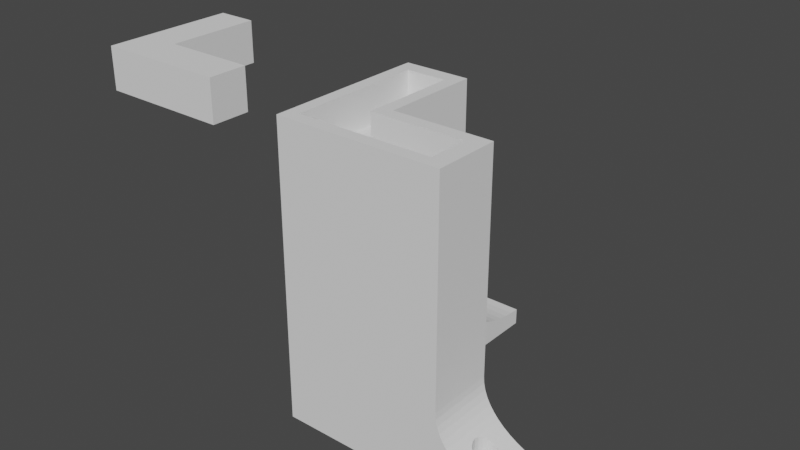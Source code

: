# Source: leg.blend  (saved by Blender 2.93.20; exported with 4.5.12 LTS)
import bpy
from mathutils import Matrix  # noqa: F401  (used for matrix-valued properties, if any)

bpy.ops.wm.read_factory_settings(use_empty=True)
scene = bpy.context.scene
scene.name = 'Scene'

# ---- world
world_world = bpy.data.worlds.new('World'); scene.world = world_world
world_world.use_nodes = True; world_world.node_tree.nodes.clear()
_N = world_world.node_tree.nodes; _L = world_world.node_tree.links
n0 = _N.new('ShaderNodeOutputWorld'); n0.name = 'World Output'; n0.location = (300, 300)
n1 = _N.new('ShaderNodeBackground'); n1.name = 'Background'; n1.location = (10, 300)
n1.inputs[0].default_value = (0.05088, 0.05088, 0.05088, 1.0)
_L.new(n1.outputs[0], n0.inputs[0])
n0.is_active_output = True
world_world.color = (0.05088, 0.05088, 0.05088)
world_world.use_sun_shadow = False
world_world.sun_shadow_jitter_overblur = 0.0

# ---- meshes
me_legs_a30_for_2020 = bpy.data.meshes.new('Legs_A30_for_2020')
me_legs_a30_for_2020.from_pydata([(-38.0, 24.29, 5.859), (-45.77, 24.38, 5.844), (-45.87, 24.29, 5.859), (7.857, -27.0, 7.36), (10.52, -47.0, 6.52), (10.52, -27.0, 6.52), (7.857, -47.0, 7.36), (-50.13, 24.29, 5.859), (-50.23, 24.38, 5.844), (-58.0, 24.29, 5.859), (-50.62, 25.15, 5.716), (-50.47, 27.15, 5.382), (-58.0, 27.15, 5.382), (-50.62, 26.85, 5.432), (-45.25, 26.0, 5.574), (-38.0, 27.15, 5.382), (-45.38, 26.85, 5.432), (-45.53, 27.15, 5.382), (-45.38, 25.15, 5.716), (-50.75, 26.0, 5.574), (-47.15, 23.38, 5.999), (-46.76, 22.19, 5.999), (-46.52, 23.7, 5.999), (11.76, -39.35, 6.224), (12.65, -40.24, 6.013), (11.19, -38.24, 6.359), (11.0, -37.0, 6.406), (12.65, -33.76, 6.013), (11.76, -34.65, 6.224), (12.7, -33.73, 5.999), (-48.0, 22.0, 5.999), (-48.0, 23.25, 5.999), (-48.85, 23.38, 5.999), (-49.48, 23.7, 5.999), (-49.24, 22.19, 5.999), (-50.35, 22.76, 5.999), (-45.65, 22.76, 5.999), (13.29, -47.0, 5.859), (13.29, -39.13, 5.859), (12.7, -40.27, 5.999), (12.7, -38.48, 5.999), (12.77, -38.62, 5.982), (-45.77, 24.38, 0.0), (-46.38, 23.77, 0.0), (12.7, -35.52, 5.999), (12.77, -35.38, 5.982), (13.29, -34.87, 5.859), (13.29, -27.0, 5.859), (-49.62, 23.77, 0.0), (-49.62, 23.77, 5.982), (-48.85, 23.38, 0.0), (11.19, -35.76, 6.359), (12.65, -40.24, 5.999), (11.76, -39.35, 5.999), (11.19, -38.24, 5.999), (11.0, -37.0, 5.999), (11.19, -35.76, 5.999), (11.76, -34.65, 5.999), (12.65, -33.76, 5.999), (-38.0, -27.0, 89.83), (-38.0, 2.998, 25.0), (-38.0, 2.998, 89.83), (-38.0, 2.998, 25.0), (-38.0, 3.142, 23.04), (-38.0, 4.289, 19.19), (-38.0, -27.0, 0.0), (-38.0, 5.281, 17.35), (-38.0, 3.574, 21.1), (12.38, -37.85, 5.999), (-38.0, 6.54, 15.57), (3.353, -33.76, 9.347), (2.237, -33.19, 5.999), (3.353, -33.76, 5.999), (5.003, -37.0, 8.532), (4.807, -35.76, 5.999), (5.003, -37.0, 5.999), (4.238, -39.35, 8.91), (4.807, -38.24, 8.629), (4.238, -39.35, 5.999), (3.353, -40.24, 5.999), (11.0, -47.0, 0.0), (13.38, -39.23, 0.0), (14.15, -39.62, 0.0), (12.77, -38.62, 0.0), (17.75, -37.0, 0.0), (22.0, -47.0, 0.0), (17.62, -37.85, 0.0), (17.23, -38.62, 0.0), (16.62, -39.23, 0.0), (15.85, -39.62, 0.0), (13.38, -34.77, 0.0), (12.25, -27.0, 0.0), (14.15, -34.38, 0.0), (-38.0, 8.054, 13.89), (15.0, -34.25, 0.0), (15.85, -34.38, 0.0), (-38.0, 9.808, 12.31), (-38.0, 11.78, 10.86), (16.62, -34.77, 0.0), (22.0, -27.0, 0.0), (17.23, -35.38, 0.0), (17.62, -36.15, 0.0), (-38.0, 13.97, 9.538), (-38.0, 33.0, 0.0), (-38.0, 21.52, 6.52), (-38.0, 16.33, 8.369), (-38.0, 18.86, 7.36), (-38.0, 30.06, 5.094), (1.0, -41.0, 10.73), (2.237, -40.81, 9.979), (1.0, -41.0, 5.999), (14.15, -39.62, 5.716), (13.38, -39.23, 5.844), (15.0, -39.75, 5.574), (16.15, -47.0, 5.382), (15.85, -39.62, 5.432), (-38.0, 33.0, 4.998), (14.15, -34.38, 5.716), (13.38, -34.77, 5.844), (16.15, -27.0, 5.382), (15.0, -34.25, 5.574), (16.15, -34.53, 5.382), (15.85, -34.38, 5.432), (16.15, -39.47, 5.382), (-48.85, 28.62, 5.237), (-58.0, 30.06, 5.094), (-49.62, 28.23, 5.275), (-48.0, 28.75, 5.223), (-50.23, 27.62, 5.336), (-45.77, 27.62, 5.336), (-47.15, 28.62, 5.237), (-46.38, 28.23, 5.275), (-46.38, 23.77, 5.982), (-47.15, 23.38, 0.0), (12.25, -37.0, 5.999), (12.38, -36.15, 5.999), (12.77, -35.38, 0.0), (12.38, -36.15, 0.0), (-50.62, 26.85, 0.0), (-45.38, 26.85, 0.0), (4.238, -34.65, 5.999), (4.238, -34.65, 8.91), (3.617, -37.85, 0.0), (15.0, -39.75, 0.0), (4.807, -38.24, 5.999), (12.25, -37.0, 0.0), (3.617, -36.15, 0.0), (12.38, -37.85, 0.0), (3.752, -37.0, 0.0), (-58.0, -47.0, 0.0), (-0.617, -39.23, 0.0), (0.15, -39.62, 0.0), (-1.226, -38.62, 0.0), (-1.617, -37.85, 0.0), (-58.0, 33.0, 4.998), (-58.0, 33.0, 0.0), (-58.0, 2.998, 25.0), (-58.0, 2.998, 89.83), (-58.0, 2.998, 25.0), (-58.0, 3.142, 23.04), (-58.0, 3.574, 21.1), (16.62, -39.23, 5.336), (19.06, -47.0, 5.094), (17.23, -38.62, 5.275), (19.06, -27.0, 5.094), (17.75, -37.0, 5.223), (17.62, -36.15, 5.237), (17.23, -35.38, 5.275), (16.62, -34.77, 5.336), (17.62, -37.85, 5.237), (-46.38, 9.774, 5.999), (-45.65, 8.762, 5.999), (-45.77, 10.38, 5.999), (-50.23, 10.38, 5.999), (-50.35, 8.762, 5.999), (-49.62, 9.774, 5.999), (2.617, -39.23, 0.0), (3.226, -38.62, 0.0), (1.85, -39.62, 0.0), (-45.38, 12.85, 5.999), (-44.19, 13.24, 5.999), (-45.77, 13.62, 5.999), (-44.19, 10.76, 5.999), (-44.0, 12.0, 5.999), (-45.25, 12.0, 5.999), (-46.38, 14.23, 5.999), (-45.65, 15.24, 5.999), (-48.85, 14.62, 5.999), (-48.0, 14.75, 5.999), (-49.24, 15.81, 5.999), (-50.35, 15.24, 5.999), (-49.62, 14.23, 5.999), (-51.24, 14.35, 5.999), (-50.23, 13.62, 5.999), (-46.76, 15.81, 5.999), (-47.15, 14.62, 5.999), (-48.0, 16.0, 5.999), (-44.76, 14.35, 5.999), (-45.38, 11.15, 5.999), (-47.15, 9.383, 5.999), (-46.76, 8.193, 5.999), (-44.76, 9.647, 5.999), (-50.62, 11.15, 5.999), (-51.81, 10.76, 5.999), (-49.24, 8.193, 5.999), (-58.0, 4.289, 19.19), (-48.0, 7.998, 5.999), (-48.0, 9.248, 5.999), (-48.85, 9.383, 5.999), (-58.0, 5.281, 17.35), (-58.0, 6.54, 15.57), (-52.0, 12.0, 5.999), (-50.75, 12.0, 5.999), (-50.62, 12.85, 5.999), (-51.81, 13.24, 5.999), (-51.24, 9.647, 5.999), (-58.0, 8.054, 13.89), (-48.36, 8.054, 13.89), (-48.0, 7.998, 13.95), (-47.64, 8.054, 13.89), (2.617, -39.23, 5.999), (3.226, -38.62, 5.999), (2.237, -40.81, 5.999), (1.0, -39.75, 5.999), (-46.76, 8.193, 13.76), (1.0, -33.0, 5.999), (-0.237, -33.19, 5.999), (1.0, -34.25, 5.999), (-50.62, 11.15, 0.0), (-50.75, 12.0, 0.0), (3.226, -35.38, 5.999), (2.617, -34.77, 5.999), (3.617, -36.15, 5.999), (1.85, -34.38, 5.999), (3.752, -37.0, 5.999), (3.617, -37.85, 5.999), (-50.35, 8.762, 13.25), (-49.24, 8.193, 13.76), (-51.24, 9.647, 12.46), (-51.32, 9.808, 12.31), (1.85, -39.62, 5.999), (0.15, -39.62, 5.999), (-0.237, -40.81, 5.999), (-58.0, 9.808, 12.31), (-47.15, 14.62, 0.0), (-46.38, 14.23, 0.0), (-8.002, -27.0, 89.83), (-8.002, -27.0, 25.0), (-45.65, 8.762, 13.25), (-8.002, -27.0, 25.0), (-7.858, -27.0, 23.04), (-44.68, 9.808, 12.31), (-44.76, 9.647, 12.46), (-7.426, -27.0, 21.1), (-6.711, -27.0, 19.19), (-5.719, -27.0, 17.35), (-4.46, -27.0, 15.57), (-2.946, -27.0, 13.89), (1.85, -34.38, 0.0), (-1.192, -27.0, 12.31), (0.785, -27.0, 10.86), (22.0, -47.0, 4.998), (22.0, -27.0, 4.998), (-50.23, 24.38, 0.0), (2.967, -27.0, 9.538), (-50.75, 26.0, 0.0), (-58.0, 11.78, 10.86), (-51.97, 11.78, 10.86), (5.332, -27.0, 8.369), (-44.19, 10.76, 11.61), (-44.03, 11.78, 10.86), (-45.25, 26.0, 0.0), (-51.81, 10.76, 11.61), (-8.002, -47.0, 25.0), (-8.002, -47.0, 89.83), (-8.002, -47.0, 25.0), (-0.617, -34.77, 0.0), (0.15, -34.38, 0.0), (-7.858, -47.0, 23.04), (-7.426, -47.0, 21.1), (1.0, -34.25, 0.0), (-6.711, -47.0, 19.19), (-5.719, -47.0, 17.35), (2.617, -34.77, 0.0), (3.226, -35.38, 0.0), (-4.46, -47.0, 15.57), (-3.003, -37.0, 13.95), (-2.946, -37.36, 13.89), (1.0, -39.75, 0.0), (-1.226, -35.38, 0.0), (-1.617, -36.15, 0.0), (-1.752, -37.0, 0.0), (-2.946, -36.64, 13.89), (-2.946, -47.0, 13.89), (-45.77, 13.62, 0.0), (-52.0, 22.0, 0.0), (-50.62, 25.15, 0.0), (-2.238, -39.35, 13.25), (-2.807, -38.24, 13.76), (-2.238, -34.65, 13.25), (-2.807, -35.76, 13.76), (-1.353, -33.76, 12.46), (-44.0, 12.0, 10.73), (-44.19, 13.24, 9.979), (-1.192, -33.68, 12.31), (-44.57, 13.97, 9.538), (-48.85, 28.62, 0.0), (-49.62, 28.23, 0.0), (-51.81, 13.24, 9.979), (-58.0, 13.97, 9.538), (-52.0, 12.0, 10.73), (-51.43, 13.97, 9.538), (-47.15, 28.62, 0.0), (-48.0, 28.75, 0.0), (-45.77, 27.62, 0.0), (-46.38, 28.23, 0.0), (-45.38, 25.15, 0.0), (-1.353, -40.24, 12.46), (-1.192, -40.32, 12.31), (-1.192, -47.0, 12.31), (-50.23, 27.62, 0.0), (-2.238, -39.35, 5.999), (-2.807, -38.24, 5.999), (-3.003, -37.0, 5.999), (-2.807, -35.76, 5.999), (-46.38, 9.774, 0.0), (-45.77, 10.38, 0.0), (-58.0, 2.998, 0.0), (-50.23, 10.38, 0.0), (-49.62, 9.774, 0.0), (-49.62, 14.23, 0.0), (-48.85, 14.62, 0.0), (-45.38, 12.85, 0.0), (0.785, -33.03, 10.86), (-0.237, -33.19, 11.61), (-48.0, 14.75, 0.0), (-48.0, 23.25, 0.0), (-0.237, -40.81, 11.61), (-45.38, 11.15, 0.0), (-45.25, 12.0, 0.0), (-50.35, 15.24, 8.91), (-58.0, 16.33, 8.369), (-51.24, 14.35, 9.347), (-48.85, 9.383, 0.0), (-47.15, 9.383, 0.0), (-50.23, 13.62, 0.0), (-50.62, 12.85, 0.0), (-48.0, 9.248, 0.0), (-49.24, 15.81, 8.629), (-58.0, -47.0, 89.83), (-45.65, 15.24, 8.91), (-44.76, 14.35, 9.347), (-48.0, 16.0, 8.532), (-46.76, 15.81, 8.629), (0.785, -47.0, 10.86), (2.967, -47.0, 9.538), (5.332, -47.0, 8.369), (-58.0, 18.86, 7.36), (-58.0, 21.52, 6.52), (-1.752, -37.0, 5.999), (-1.226, -35.38, 5.999), (0.15, -34.38, 5.999), (0.785, -40.97, 10.86), (-1.353, -40.24, 5.999), (-0.617, -39.23, 5.999), (-1.226, -38.62, 5.999), (-1.353, -33.76, 5.999), (-48.0, 22.0, 6.406), (-46.76, 22.19, 6.359), (-2.238, -34.65, 5.999), (-51.24, 23.65, 6.013), (-51.27, 23.7, 5.999), (-44.73, 23.7, 5.999), (-44.76, 23.65, 6.013), (-45.65, 22.76, 6.224), (-49.24, 22.19, 6.359), (-50.35, 22.76, 6.224), (-44.76, 23.65, 5.999), (-51.24, 23.65, 5.999), (-0.617, -34.77, 5.999), (-1.617, -37.85, 5.999), (-1.617, -36.15, 5.999), (2.967, -40.43, 9.538), (1.0, -33.0, 10.73), (2.967, -33.57, 9.538), (2.237, -33.19, 9.979), (3.353, -40.24, 9.347), (4.807, -35.76, 8.629), (-41.9, -30.9, 78.62), (-41.9, -1.576, 78.62), (-54.22, -1.576, 78.62), (-13.28, -30.9, 78.62), (-13.28, -43.22, 78.62), (-54.22, -43.22, 78.62), (-54.22, -43.22, 89.83), (-41.9, -30.9, 89.83), (-41.9, -26.59, 89.83), (-13.28, -43.22, 89.83), (-13.28, -30.9, 89.83), (-54.22, -1.576, 89.83), (-41.9, -1.576, 89.83)], [], [(0, 1, 2), (3, 4, 5), (3, 6, 4), (7, 8, 9), (10, 9, 8), (11, 12, 13), (14, 15, 16), (17, 16, 15), (18, 0, 14), (15, 14, 0), (12, 9, 19), (19, 13, 12), (10, 19, 9), (20, 21, 22), (23, 4, 24), (25, 4, 23), (26, 4, 25), (27, 5, 28), (29, 5, 27), (30, 21, 31), (32, 33, 34), (35, 34, 33), (31, 32, 34), (34, 30, 31), (20, 31, 21), (36, 22, 21), (37, 38, 39), (40, 39, 41), (41, 39, 38), (42, 43, 1), (44, 45, 29), (45, 46, 29), (47, 29, 46), (5, 29, 47), (48, 49, 50), (37, 39, 4), (51, 5, 26), (51, 28, 5), (4, 26, 5), (24, 4, 39), (39, 52, 24), (24, 53, 23), (52, 53, 24), (53, 54, 23), (55, 26, 25), (56, 51, 55), (26, 55, 51), (51, 56, 28), (57, 28, 56), (27, 28, 57), (27, 58, 29), (59, 60, 61), (62, 60, 63), (64, 65, 66), (67, 65, 64), (39, 40, 52), (68, 54, 40), (69, 66, 65), (70, 71, 72), (73, 74, 75), (76, 77, 78), (78, 79, 76), (80, 81, 82), (83, 81, 80), (84, 85, 86), (86, 85, 87), (88, 85, 89), (90, 91, 92), (93, 69, 65), (94, 91, 95), (96, 93, 65), (96, 65, 97), (98, 99, 100), (99, 101, 100), (102, 97, 65), (15, 0, 103), (104, 65, 0), (103, 0, 65), (105, 102, 65), (106, 105, 65), (104, 106, 65), (107, 15, 103), (108, 109, 110), (37, 111, 112), (37, 112, 38), (113, 114, 115), (116, 107, 103), (63, 65, 67), (63, 60, 65), (59, 65, 60), (117, 47, 118), (46, 118, 47), (119, 47, 120), (121, 119, 122), (122, 119, 120), (117, 120, 47), (123, 115, 114), (37, 114, 113), (37, 113, 111), (25, 23, 54), (124, 125, 126), (25, 54, 55), (127, 125, 124), (128, 126, 125), (58, 27, 57), (15, 107, 17), (52, 40, 53), (129, 17, 107), (130, 107, 127), (131, 107, 130), (129, 107, 131), (125, 127, 107), (12, 11, 125), (128, 125, 11), (57, 44, 58), (132, 2, 43), (2, 1, 43), (22, 132, 133), (134, 135, 56), (135, 44, 56), (57, 56, 44), (29, 58, 44), (55, 54, 134), (56, 55, 134), (68, 134, 54), (53, 40, 54), (32, 31, 50), (32, 50, 33), (81, 112, 111), (49, 48, 7), (81, 83, 112), (38, 112, 83), (136, 45, 137), (13, 138, 11), (45, 136, 46), (129, 139, 17), (140, 141, 72), (98, 95, 99), (95, 91, 99), (92, 91, 94), (101, 99, 84), (85, 84, 99), (80, 142, 83), (82, 143, 80), (85, 80, 143), (143, 89, 85), (88, 87, 85), (73, 75, 144), (91, 90, 136), (137, 145, 146), (83, 142, 147), (148, 146, 145), (149, 150, 151), (152, 149, 153), (136, 137, 146), (154, 116, 155), (103, 155, 116), (60, 156, 157), (60, 157, 61), (156, 60, 62), (156, 62, 158), (62, 63, 159), (62, 159, 158), (159, 63, 67), (159, 67, 160), (161, 123, 162), (163, 161, 162), (114, 162, 123), (162, 164, 165), (166, 164, 167), (167, 164, 168), (168, 164, 121), (166, 165, 164), (169, 162, 165), (169, 163, 162), (119, 121, 164), (170, 171, 172), (41, 147, 40), (68, 145, 134), (173, 174, 175), (161, 89, 123), (176, 177, 80), (178, 176, 80), (134, 145, 135), (137, 135, 145), (135, 137, 44), (117, 92, 120), (179, 180, 181), (122, 95, 121), (182, 183, 184), (185, 181, 186), (187, 188, 189), (190, 191, 189), (187, 189, 191), (192, 193, 190), (186, 194, 185), (195, 185, 194), (188, 195, 194), (194, 196, 188), (196, 189, 188), (197, 181, 180), (186, 181, 197), (179, 184, 180), (183, 180, 184), (182, 184, 198), (182, 198, 172), (199, 200, 170), (182, 172, 201), (202, 203, 173), (204, 175, 174), (160, 67, 64), (160, 64, 205), (204, 206, 207), (207, 208, 204), (175, 204, 208), (206, 200, 207), (199, 207, 200), (171, 170, 200), (201, 172, 171), (205, 64, 66), (205, 66, 209), (69, 210, 66), (209, 66, 210), (211, 203, 212), (213, 193, 214), (192, 214, 193), (191, 190, 193), (212, 213, 214), (214, 211, 212), (202, 212, 203), (215, 173, 203), (174, 173, 215), (216, 210, 217), (218, 69, 219), (93, 219, 69), (218, 217, 210), (210, 69, 218), (220, 78, 221), (110, 222, 223), (93, 224, 219), (225, 226, 227), (228, 202, 173), (228, 229, 202), (230, 140, 231), (232, 74, 230), (72, 71, 231), (233, 231, 71), (227, 233, 71), (227, 71, 225), (234, 235, 144), (235, 221, 144), (78, 144, 221), (75, 74, 234), (144, 75, 234), (232, 234, 74), (140, 230, 74), (72, 231, 140), (236, 216, 237), (217, 237, 216), (238, 239, 216), (79, 220, 222), (78, 220, 79), (220, 240, 222), (240, 223, 222), (241, 242, 223), (243, 216, 239), (236, 238, 216), (244, 245, 195), (246, 247, 59), (248, 224, 93), (249, 250, 247), (96, 251, 93), (248, 93, 252), (252, 93, 251), (253, 254, 65), (255, 256, 65), (257, 65, 256), (233, 258, 231), (259, 260, 65), (257, 259, 65), (261, 262, 162), (164, 162, 262), (7, 48, 8), (8, 263, 10), (111, 113, 82), (111, 82, 81), (42, 1, 18), (260, 264, 65), (19, 265, 13), (119, 91, 47), (11, 138, 128), (266, 243, 267), (65, 264, 268), (164, 91, 119), (262, 99, 164), (5, 91, 3), (91, 164, 99), (16, 17, 139), (5, 47, 91), (269, 96, 270), (251, 96, 269), (97, 270, 96), (139, 271, 16), (272, 267, 243), (239, 272, 243), (65, 268, 91), (3, 91, 268), (247, 250, 65), (59, 247, 65), (203, 272, 215), (250, 253, 65), (254, 255, 65), (273, 247, 246), (273, 246, 274), (247, 273, 275), (247, 275, 249), (276, 65, 277), (278, 250, 249), (278, 249, 275), (279, 253, 250), (279, 250, 278), (280, 277, 91), (281, 254, 253), (281, 253, 279), (282, 255, 254), (282, 254, 281), (283, 91, 284), (285, 256, 255), (285, 255, 282), (146, 284, 91), (286, 285, 287), (283, 258, 91), (258, 280, 91), (65, 91, 277), (147, 142, 145), (148, 145, 142), (91, 136, 146), (237, 204, 236), (152, 150, 149), (149, 151, 80), (288, 178, 80), (177, 142, 80), (289, 65, 276), (290, 65, 289), (291, 153, 65), (149, 65, 153), (291, 65, 290), (288, 80, 151), (238, 215, 239), (269, 201, 251), (201, 171, 252), (292, 256, 286), (257, 256, 292), (256, 285, 286), (293, 287, 285), (171, 200, 248), (43, 42, 245), (294, 245, 42), (200, 206, 224), (295, 48, 50), (245, 244, 133), (295, 296, 263), (263, 48, 295), (293, 297, 298), (293, 298, 287), (299, 257, 300), (292, 300, 257), (301, 257, 299), (302, 102, 303), (244, 195, 188), (259, 257, 304), (305, 303, 102), (270, 97, 302), (102, 302, 97), (301, 304, 257), (155, 306, 307), (308, 309, 310), (311, 309, 308), (309, 266, 310), (267, 310, 266), (312, 313, 103), (236, 174, 238), (139, 314, 103), (314, 315, 103), (315, 312, 103), (155, 103, 313), (313, 306, 155), (125, 107, 116), (125, 116, 154), (103, 294, 316), (103, 316, 271), (271, 139, 103), (317, 293, 318), (297, 293, 317), (319, 318, 293), (272, 203, 267), (133, 43, 245), (42, 316, 294), (155, 307, 320), (155, 320, 138), (265, 296, 155), (295, 155, 296), (155, 138, 265), (20, 22, 133), (321, 322, 297), (302, 182, 270), (322, 323, 298), (252, 251, 201), (292, 323, 300), (324, 300, 323), (325, 326, 65), (300, 324, 299), (248, 252, 171), (18, 14, 316), (327, 228, 328), (328, 329, 327), (217, 206, 237), (19, 296, 265), (330, 295, 331), (138, 13, 265), (294, 103, 332), (260, 259, 333), (304, 334, 259), (334, 333, 259), (244, 335, 336), (50, 336, 335), (335, 331, 50), (295, 50, 331), (318, 319, 337), (65, 326, 338), (65, 338, 339), (332, 103, 339), (336, 133, 244), (65, 339, 103), (340, 341, 342), (327, 329, 343), (344, 325, 65), (295, 330, 345), (295, 345, 346), (229, 228, 327), (346, 229, 327), (108, 110, 242), (343, 65, 327), (343, 347, 65), (347, 344, 65), (348, 341, 340), (295, 346, 327), (155, 295, 327), (327, 65, 149), (349, 273, 274), (278, 275, 273), (336, 31, 133), (20, 133, 31), (31, 336, 50), (102, 105, 305), (285, 282, 149), (281, 149, 282), (293, 285, 149), (350, 351, 105), (271, 316, 14), (293, 149, 319), (341, 348, 352), (353, 105, 352), (353, 350, 105), (105, 341, 352), (115, 123, 89), (316, 42, 18), (351, 305, 105), (319, 149, 354), (89, 143, 115), (355, 354, 149), (309, 311, 341), (342, 341, 311), (10, 263, 296), (356, 355, 149), (149, 80, 356), (44, 137, 45), (10, 296, 19), (118, 46, 136), (4, 80, 37), (320, 128, 138), (356, 80, 6), (37, 80, 114), (162, 114, 85), (94, 120, 92), (128, 320, 126), (307, 126, 320), (261, 162, 85), (85, 114, 80), (120, 94, 122), (126, 307, 124), (306, 124, 307), (4, 6, 80), (168, 121, 95), (313, 127, 306), (124, 306, 127), (279, 149, 281), (279, 278, 149), (278, 273, 149), (349, 149, 273), (267, 203, 310), (313, 312, 127), (130, 127, 312), (312, 315, 130), (131, 130, 315), (315, 314, 131), (129, 131, 314), (308, 214, 311), (129, 314, 139), (14, 16, 271), (234, 232, 148), (142, 235, 234), (142, 234, 148), (183, 182, 302), (235, 142, 221), (177, 221, 142), (176, 220, 221), (176, 221, 177), (220, 176, 240), (178, 240, 176), (240, 178, 223), (173, 175, 328), (258, 233, 227), (197, 180, 351), (41, 38, 83), (219, 224, 206), (41, 83, 147), (218, 206, 217), (224, 248, 200), (294, 332, 179), (179, 332, 339), (184, 339, 198), (338, 198, 339), (341, 105, 357), (106, 357, 105), (198, 338, 172), (326, 172, 338), (170, 172, 325), (326, 325, 172), (344, 199, 325), (170, 325, 199), (199, 344, 347), (199, 347, 207), (207, 347, 208), (343, 208, 347), (329, 175, 343), (208, 343, 175), (239, 215, 272), (168, 95, 98), (329, 328, 175), (100, 167, 98), (173, 328, 228), (212, 202, 229), (214, 342, 311), (113, 143, 82), (213, 212, 229), (346, 213, 229), (179, 339, 184), (68, 40, 147), (213, 346, 193), (345, 193, 346), (68, 147, 145), (345, 330, 193), (191, 193, 330), (187, 191, 330), (331, 187, 330), (166, 101, 165), (188, 187, 335), (331, 335, 187), (84, 86, 165), (169, 165, 86), (244, 188, 335), (185, 195, 245), (163, 169, 87), (86, 87, 169), (185, 245, 181), (294, 181, 245), (161, 163, 88), (87, 88, 163), (294, 179, 181), (161, 88, 89), (113, 115, 143), (118, 136, 90), (92, 117, 90), (118, 90, 117), (358, 357, 104), (95, 122, 94), (106, 104, 357), (168, 98, 167), (167, 100, 166), (101, 166, 100), (84, 165, 101), (151, 241, 288), (359, 153, 291), (204, 237, 206), (215, 238, 174), (288, 223, 178), (359, 291, 290), (360, 290, 289), (360, 289, 276), (342, 192, 340), (280, 227, 277), (361, 277, 227), (108, 242, 362), (337, 362, 242), (189, 348, 190), (340, 190, 348), (280, 258, 227), (318, 337, 363), (231, 258, 283), (189, 352, 348), (284, 230, 283), (231, 283, 230), (232, 230, 146), (284, 146, 230), (182, 201, 269), (286, 287, 323), (146, 148, 232), (223, 288, 241), (241, 151, 150), (150, 364, 241), (218, 219, 206), (152, 365, 150), (304, 366, 334), (226, 334, 366), (317, 318, 363), (242, 363, 337), (194, 353, 352), (194, 186, 353), (321, 297, 317), (363, 321, 317), (350, 186, 197), (298, 297, 322), (180, 183, 303), (287, 298, 323), (286, 323, 292), (367, 104, 368), (369, 299, 324), (370, 371, 358), (9, 358, 371), (2, 372, 0), (373, 374, 104), (368, 104, 374), (299, 369, 301), (369, 366, 301), (104, 0, 372), (132, 372, 2), (372, 132, 22), (33, 49, 371), (7, 371, 49), (301, 366, 304), (9, 371, 7), (373, 104, 372), (375, 358, 367), (375, 376, 358), (104, 367, 358), (365, 321, 364), (376, 370, 358), (372, 377, 373), (323, 322, 359), (373, 36, 374), (377, 36, 373), (21, 368, 374), (21, 374, 36), (367, 368, 30), (21, 30, 368), (34, 375, 30), (367, 30, 375), (375, 34, 376), (35, 376, 34), (370, 376, 35), (378, 370, 35), (370, 378, 371), (22, 377, 372), (379, 369, 360), (361, 226, 379), (371, 378, 33), (22, 36, 377), (366, 379, 226), (361, 227, 226), (35, 33, 378), (43, 133, 132), (33, 50, 49), (321, 363, 364), (380, 322, 365), (363, 242, 364), (241, 364, 242), (110, 223, 242), (263, 8, 48), (381, 360, 324), (369, 324, 360), (369, 379, 366), (359, 381, 324), (324, 323, 359), (380, 359, 322), (321, 365, 322), (342, 214, 192), (190, 340, 192), (364, 150, 365), (196, 352, 189), (153, 380, 365), (153, 365, 152), (153, 359, 380), (194, 352, 196), (350, 353, 186), (290, 381, 359), (303, 305, 180), (302, 303, 183), (360, 381, 290), (276, 379, 360), (236, 204, 174), (277, 379, 276), (361, 379, 277), (337, 319, 362), (310, 203, 211), (214, 308, 211), (310, 211, 308), (269, 270, 182), (354, 362, 319), (354, 108, 362), (351, 350, 197), (305, 351, 180), (18, 1, 0), (108, 355, 109), (382, 109, 355), (260, 383, 264), (384, 264, 385), (385, 264, 383), (333, 383, 260), (355, 108, 354), (334, 226, 333), (222, 110, 109), (386, 356, 76), (355, 356, 382), (141, 268, 70), (387, 268, 141), (70, 268, 384), (73, 268, 387), (77, 356, 73), (76, 356, 77), (386, 382, 356), (356, 268, 73), (264, 384, 268), (333, 226, 383), (225, 385, 383), (385, 71, 384), (79, 386, 76), (222, 109, 382), (79, 222, 386), (382, 386, 222), (356, 3, 268), (6, 3, 356), (383, 226, 225), (71, 385, 225), (85, 99, 261), (262, 261, 99), (70, 384, 71), (70, 72, 141), (157, 156, 349), (74, 387, 140), (141, 140, 387), (158, 159, 156), (387, 74, 73), (144, 77, 73), (210, 149, 209), (144, 78, 77), (243, 327, 216), (266, 327, 243), (205, 209, 149), (216, 149, 210), (358, 327, 357), (9, 327, 358), (309, 327, 266), (12, 155, 9), (125, 155, 12), (357, 327, 341), (154, 155, 125), (327, 9, 155), (159, 149, 156), (160, 149, 159), (205, 149, 160), (149, 216, 327), (341, 327, 309), (349, 156, 149), (396, 395, 398, 397, 394, 349, 274, 246, 59), (59, 61, 157, 349, 394, 399, 400, 396), (392, 391, 388, 389, 390, 393), (392, 393, 394, 397), (394, 393, 390, 399), (389, 388, 395, 396, 400), (399, 390, 389, 400), (391, 392, 397, 398), (395, 388, 391, 398)])
me_legs_a30_for_2020.use_remesh_fix_poles = True
me_legs_a30_for_2020.use_remesh_preserve_attributes = False
me_legs_a30_for_2020.update()
me_legs_a30_for_2020_001 = bpy.data.meshes.new('Legs_A30_for_2020.001')
me_legs_a30_for_2020_001.from_pydata([(-41.47, -31.11, 89.83), (-41.47, -1.79, 89.83), (-53.79, -1.79, 89.83), (-12.85, -31.11, 89.83), (-12.85, -43.43, 89.83), (-53.79, -43.43, 89.83), (-41.47, -31.11, 76.69), (-41.47, -1.79, 76.69), (-53.79, -1.79, 76.69), (-12.85, -31.11, 76.69), (-12.85, -43.43, 76.69), (-53.79, -43.43, 76.69)], [], [(1, 2, 5, 4, 3, 0), (7, 6, 9, 10, 11, 8), (5, 11, 10, 4), (2, 8, 11, 5), (0, 6, 7, 1), (1, 7, 8, 2), (4, 10, 9, 3), (3, 9, 6, 0)])
me_legs_a30_for_2020_001.use_remesh_fix_poles = True
me_legs_a30_for_2020_001.use_remesh_preserve_attributes = False
me_legs_a30_for_2020_001.update()

# ---- objects
ob_legs_a30_for_2020 = bpy.data.objects.new('Legs_A30_for_2020', me_legs_a30_for_2020)
ob_legs_a30_for_2020_001 = bpy.data.objects.new('Legs_A30_for_2020.001', me_legs_a30_for_2020_001)

# ---- transforms, parenting, visibility, modifiers, constraints
ob_legs_a30_for_2020.location = (0.0, 0.0, 0.0)
ob_legs_a30_for_2020_001.location = (-73.23, 0.2141, 1.934)

# ---- collection membership
scene.collection.objects.link(ob_legs_a30_for_2020)
scene.collection.objects.link(ob_legs_a30_for_2020_001)

# ---- scene / render settings (as saved in the file)
scene.frame_start = 1; scene.frame_end = 250; scene.frame_set(30)
scene.render.engine = 'CYCLES'
scene.cycles.use_denoising = False
scene.cycles.samples = 128
scene.cycles.sampling_pattern = 'TABULATED_SOBOL'
scene.cycles.use_adaptive_sampling = False
scene.cycles.use_light_tree = False
scene.view_settings.view_transform = 'Filmic'
bpy.context.view_layer.update()

# ---- added for rendering (the .blend has no active camera and no usable light): camera, sun
cam_auto = bpy.data.cameras.new('AutoCamera')
cam_auto.lens = 50.0
cam_auto.sensor_width = 36.0
cam_auto.clip_end = 3124.56
ob_auto_camera = bpy.data.objects.new('AutoCamera', cam_auto)
scene.collection.objects.link(ob_auto_camera)
ob_auto_camera.location = (125.528, -220.646, 188.314)
ob_auto_camera.rotation_euler = (1.09748, -7.21219e-08, 0.694738)
scene.camera = ob_auto_camera
light_auto_sun = bpy.data.lights.new('AutoSun', 'SUN')
light_auto_sun.energy = 3.0
light_auto_sun.angle = 0.0523599
ob_auto_sun = bpy.data.objects.new('AutoSun', light_auto_sun)
scene.collection.objects.link(ob_auto_sun)
ob_auto_sun.rotation_euler = (0.872665, 0.174533, 0.523599)
bpy.context.view_layer.update()
